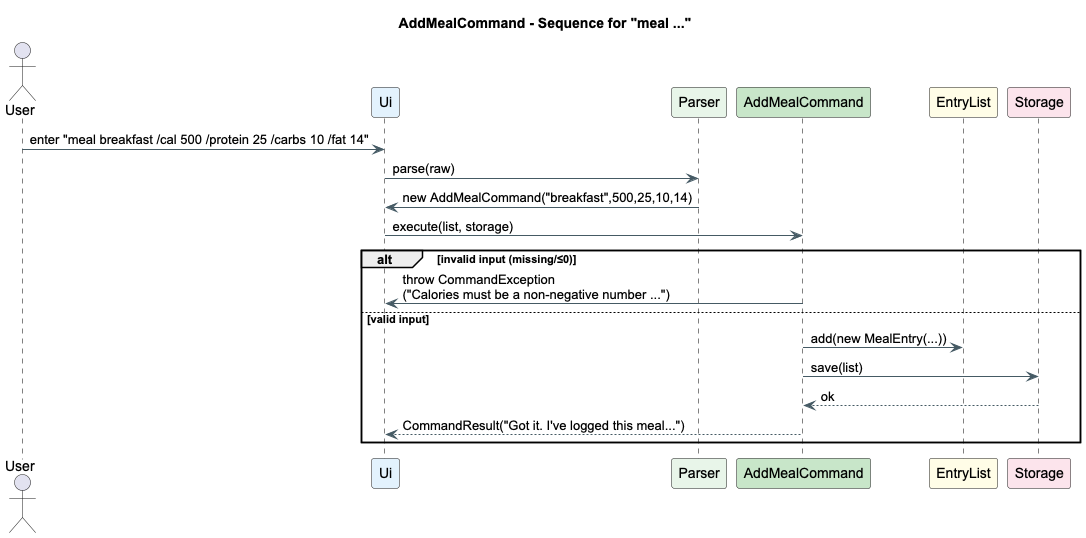

The diagram above was rendered by PlantUML. Its source (embedded in the PNG):
@startuml
' ===== Sequence: measure waist/70 hips/98 chest/90 thigh/55 arm/30 =====
title AddMealCommand - Sequence for "meal ..."

skinparam shadowing false
skinparam defaultFontName Arial
skinparam sequence {
  LifeLineBorderColor black
  BoxBorderColor #90A4AE
  BoxBackgroundColor #F5F7FA
  ArrowColor #455A64
  ArrowThickness 1
}

actor User
participant Ui           as UI  #E3F2FD
participant Parser       as PR  #E8F5E9
participant AddMealCommand as AMC #C8E6C9
participant EntryList    as LIST #FFFDE7
participant Storage      as ST   #FCE4EC

User -> UI : enter "meal breakfast /cal 500 /protein 25 /carbs 10 /fat 14"
UI -> PR  : parse(raw)
PR -> UI  : new AddMealCommand("breakfast",500,25,10,14)
UI -> AMC : execute(list, storage)

alt invalid input (missing/≤0)
  AMC -> UI : throw CommandException\n("Calories must be a non-negative number ...")
else valid input
  AMC -> LIST : add(new MealEntry(...))
  AMC -> ST   : save(list)
  ST --> AMC  : ok
  AMC --> UI  : CommandResult("Got it. I've logged this meal...")
end

@enduml